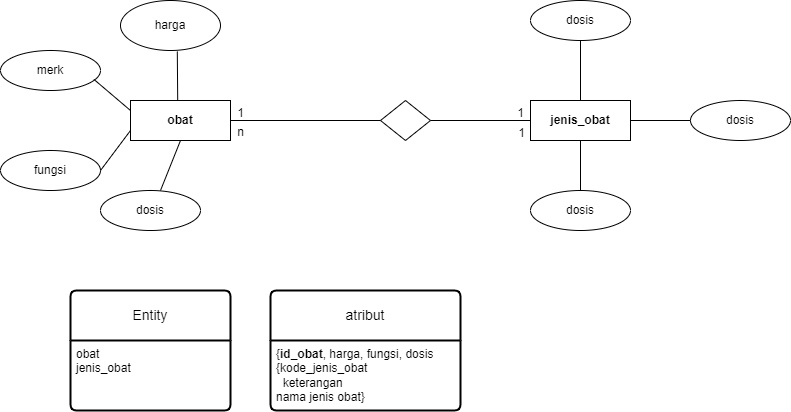

The diagram above was exported from draw.io. Its source (the exported page's mxGraphModel, read from the mxfile embedded in the PNG):
<mxGraphModel dx="734" dy="455" grid="1" gridSize="10" guides="1" tooltips="1" connect="1" arrows="1" fold="1" page="1" pageScale="1" pageWidth="850" pageHeight="1100" math="0" shadow="0">
  <root>
    <mxCell id="0" />
    <mxCell id="1" parent="0" />
    <mxCell id="ycxTqgAwPsIFHGDEBRWZ-2" value="&lt;b&gt;obat&lt;/b&gt;" style="whiteSpace=wrap;html=1;align=center;" vertex="1" parent="1">
      <mxGeometry x="160" y="200" width="100" height="40" as="geometry" />
    </mxCell>
    <mxCell id="ycxTqgAwPsIFHGDEBRWZ-3" value="harga" style="ellipse;whiteSpace=wrap;html=1;align=center;" vertex="1" parent="1">
      <mxGeometry x="150" y="100" width="100" height="50" as="geometry" />
    </mxCell>
    <mxCell id="ycxTqgAwPsIFHGDEBRWZ-4" value="merk" style="ellipse;whiteSpace=wrap;html=1;align=center;" vertex="1" parent="1">
      <mxGeometry x="30" y="150" width="100" height="40" as="geometry" />
    </mxCell>
    <mxCell id="ycxTqgAwPsIFHGDEBRWZ-5" value="fungsi" style="ellipse;whiteSpace=wrap;html=1;align=center;" vertex="1" parent="1">
      <mxGeometry x="30" y="250" width="100" height="40" as="geometry" />
    </mxCell>
    <mxCell id="ycxTqgAwPsIFHGDEBRWZ-6" value="dosis" style="ellipse;whiteSpace=wrap;html=1;align=center;" vertex="1" parent="1">
      <mxGeometry x="130" y="290" width="100" height="40" as="geometry" />
    </mxCell>
    <mxCell id="ycxTqgAwPsIFHGDEBRWZ-11" value="" style="endArrow=none;html=1;rounded=0;exitX=0.568;exitY=1.02;exitDx=0;exitDy=0;exitPerimeter=0;entryX=0.472;entryY=-0.015;entryDx=0;entryDy=0;entryPerimeter=0;" edge="1" parent="1" source="ycxTqgAwPsIFHGDEBRWZ-3" target="ycxTqgAwPsIFHGDEBRWZ-2">
      <mxGeometry relative="1" as="geometry">
        <mxPoint x="350" y="340" as="sourcePoint" />
        <mxPoint x="510" y="340" as="targetPoint" />
      </mxGeometry>
    </mxCell>
    <mxCell id="ycxTqgAwPsIFHGDEBRWZ-12" value="" style="endArrow=none;html=1;rounded=0;exitX=0.934;exitY=0.722;exitDx=0;exitDy=0;exitPerimeter=0;entryX=0;entryY=0.25;entryDx=0;entryDy=0;" edge="1" parent="1" source="ycxTqgAwPsIFHGDEBRWZ-4" target="ycxTqgAwPsIFHGDEBRWZ-2">
      <mxGeometry relative="1" as="geometry">
        <mxPoint x="217" y="161" as="sourcePoint" />
        <mxPoint x="217" y="209" as="targetPoint" />
      </mxGeometry>
    </mxCell>
    <mxCell id="ycxTqgAwPsIFHGDEBRWZ-13" value="" style="endArrow=none;html=1;rounded=0;exitX=1;exitY=0.5;exitDx=0;exitDy=0;entryX=0;entryY=0.75;entryDx=0;entryDy=0;" edge="1" parent="1" source="ycxTqgAwPsIFHGDEBRWZ-5" target="ycxTqgAwPsIFHGDEBRWZ-2">
      <mxGeometry relative="1" as="geometry">
        <mxPoint x="130" y="240" as="sourcePoint" />
        <mxPoint x="167" y="271" as="targetPoint" />
      </mxGeometry>
    </mxCell>
    <mxCell id="ycxTqgAwPsIFHGDEBRWZ-14" value="" style="endArrow=none;html=1;rounded=0;exitX=0.6;exitY=0;exitDx=0;exitDy=0;entryX=0.5;entryY=1;entryDx=0;entryDy=0;exitPerimeter=0;" edge="1" parent="1" source="ycxTqgAwPsIFHGDEBRWZ-6" target="ycxTqgAwPsIFHGDEBRWZ-2">
      <mxGeometry relative="1" as="geometry">
        <mxPoint x="140" y="280" as="sourcePoint" />
        <mxPoint x="170" y="240" as="targetPoint" />
      </mxGeometry>
    </mxCell>
    <mxCell id="ycxTqgAwPsIFHGDEBRWZ-15" value="" style="shape=rhombus;perimeter=rhombusPerimeter;whiteSpace=wrap;html=1;align=center;" vertex="1" parent="1">
      <mxGeometry x="410" y="200" width="50" height="40" as="geometry" />
    </mxCell>
    <mxCell id="ycxTqgAwPsIFHGDEBRWZ-16" value="" style="endArrow=none;html=1;rounded=0;exitX=1;exitY=0.5;exitDx=0;exitDy=0;entryX=0;entryY=0.5;entryDx=0;entryDy=0;" edge="1" parent="1" source="ycxTqgAwPsIFHGDEBRWZ-2" target="ycxTqgAwPsIFHGDEBRWZ-15">
      <mxGeometry relative="1" as="geometry">
        <mxPoint x="310" y="190" as="sourcePoint" />
        <mxPoint x="470" y="190" as="targetPoint" />
      </mxGeometry>
    </mxCell>
    <mxCell id="ycxTqgAwPsIFHGDEBRWZ-17" value="&lt;b&gt;jenis_obat&lt;/b&gt;" style="whiteSpace=wrap;html=1;align=center;" vertex="1" parent="1">
      <mxGeometry x="560" y="200" width="100" height="40" as="geometry" />
    </mxCell>
    <mxCell id="ycxTqgAwPsIFHGDEBRWZ-18" value="" style="endArrow=none;html=1;rounded=0;exitX=1;exitY=0.5;exitDx=0;exitDy=0;entryX=0;entryY=0.5;entryDx=0;entryDy=0;" edge="1" parent="1" source="ycxTqgAwPsIFHGDEBRWZ-15" target="ycxTqgAwPsIFHGDEBRWZ-17">
      <mxGeometry relative="1" as="geometry">
        <mxPoint x="270" y="230" as="sourcePoint" />
        <mxPoint x="420" y="230" as="targetPoint" />
      </mxGeometry>
    </mxCell>
    <mxCell id="ycxTqgAwPsIFHGDEBRWZ-19" value="dosis" style="ellipse;whiteSpace=wrap;html=1;align=center;" vertex="1" parent="1">
      <mxGeometry x="560" y="290" width="100" height="40" as="geometry" />
    </mxCell>
    <mxCell id="ycxTqgAwPsIFHGDEBRWZ-20" value="dosis" style="ellipse;whiteSpace=wrap;html=1;align=center;" vertex="1" parent="1">
      <mxGeometry x="720" y="200" width="100" height="40" as="geometry" />
    </mxCell>
    <mxCell id="ycxTqgAwPsIFHGDEBRWZ-21" value="dosis" style="ellipse;whiteSpace=wrap;html=1;align=center;" vertex="1" parent="1">
      <mxGeometry x="560" y="100" width="100" height="40" as="geometry" />
    </mxCell>
    <mxCell id="ycxTqgAwPsIFHGDEBRWZ-22" value="" style="endArrow=none;html=1;rounded=0;exitX=0.5;exitY=0;exitDx=0;exitDy=0;entryX=0.5;entryY=1;entryDx=0;entryDy=0;" edge="1" parent="1" source="ycxTqgAwPsIFHGDEBRWZ-19" target="ycxTqgAwPsIFHGDEBRWZ-17">
      <mxGeometry relative="1" as="geometry">
        <mxPoint x="200" y="300" as="sourcePoint" />
        <mxPoint x="220" y="250" as="targetPoint" />
      </mxGeometry>
    </mxCell>
    <mxCell id="ycxTqgAwPsIFHGDEBRWZ-24" value="" style="endArrow=none;html=1;rounded=0;exitX=1;exitY=0.5;exitDx=0;exitDy=0;entryX=0;entryY=0.5;entryDx=0;entryDy=0;" edge="1" parent="1" source="ycxTqgAwPsIFHGDEBRWZ-17" target="ycxTqgAwPsIFHGDEBRWZ-20">
      <mxGeometry relative="1" as="geometry">
        <mxPoint x="620" y="300" as="sourcePoint" />
        <mxPoint x="620" y="250" as="targetPoint" />
      </mxGeometry>
    </mxCell>
    <mxCell id="ycxTqgAwPsIFHGDEBRWZ-25" value="" style="endArrow=none;html=1;rounded=0;exitX=0.5;exitY=1;exitDx=0;exitDy=0;entryX=0.5;entryY=0;entryDx=0;entryDy=0;" edge="1" parent="1" source="ycxTqgAwPsIFHGDEBRWZ-21" target="ycxTqgAwPsIFHGDEBRWZ-17">
      <mxGeometry relative="1" as="geometry">
        <mxPoint x="670" y="230" as="sourcePoint" />
        <mxPoint x="730" y="230" as="targetPoint" />
      </mxGeometry>
    </mxCell>
    <mxCell id="ycxTqgAwPsIFHGDEBRWZ-26" value="1" style="text;html=1;align=center;verticalAlign=middle;resizable=0;points=[];autosize=1;strokeColor=none;fillColor=none;" vertex="1" parent="1">
      <mxGeometry x="255" y="198" width="30" height="30" as="geometry" />
    </mxCell>
    <mxCell id="ycxTqgAwPsIFHGDEBRWZ-27" value="n" style="text;html=1;align=center;verticalAlign=middle;resizable=0;points=[];autosize=1;strokeColor=none;fillColor=none;" vertex="1" parent="1">
      <mxGeometry x="255" y="217" width="30" height="30" as="geometry" />
    </mxCell>
    <mxCell id="ycxTqgAwPsIFHGDEBRWZ-29" value="1" style="text;html=1;align=center;verticalAlign=middle;resizable=0;points=[];autosize=1;strokeColor=none;fillColor=none;" vertex="1" parent="1">
      <mxGeometry x="535" y="198" width="30" height="30" as="geometry" />
    </mxCell>
    <mxCell id="ycxTqgAwPsIFHGDEBRWZ-31" value="1" style="text;html=1;align=center;verticalAlign=middle;resizable=0;points=[];autosize=1;strokeColor=none;fillColor=none;" vertex="1" parent="1">
      <mxGeometry x="536" y="218" width="30" height="30" as="geometry" />
    </mxCell>
    <mxCell id="ycxTqgAwPsIFHGDEBRWZ-32" value="Entity" style="swimlane;childLayout=stackLayout;horizontal=1;startSize=50;horizontalStack=0;rounded=1;fontSize=14;fontStyle=0;strokeWidth=2;resizeParent=0;resizeLast=1;shadow=0;dashed=0;align=center;arcSize=4;whiteSpace=wrap;html=1;" vertex="1" parent="1">
      <mxGeometry x="100" y="390" width="160" height="120" as="geometry" />
    </mxCell>
    <mxCell id="ycxTqgAwPsIFHGDEBRWZ-33" value="obat&lt;div&gt;jenis_obat&lt;/div&gt;" style="align=left;strokeColor=none;fillColor=none;spacingLeft=4;fontSize=12;verticalAlign=top;resizable=0;rotatable=0;part=1;html=1;" vertex="1" parent="ycxTqgAwPsIFHGDEBRWZ-32">
      <mxGeometry y="50" width="160" height="70" as="geometry" />
    </mxCell>
    <mxCell id="ycxTqgAwPsIFHGDEBRWZ-38" value="atribut" style="swimlane;childLayout=stackLayout;horizontal=1;startSize=50;horizontalStack=0;rounded=1;fontSize=14;fontStyle=0;strokeWidth=2;resizeParent=0;resizeLast=1;shadow=0;dashed=0;align=center;arcSize=4;whiteSpace=wrap;html=1;" vertex="1" parent="1">
      <mxGeometry x="300" y="390" width="190" height="120" as="geometry" />
    </mxCell>
    <mxCell id="ycxTqgAwPsIFHGDEBRWZ-39" value="{&lt;b&gt;id_obat&lt;/b&gt;, harga, fungsi, dosis&lt;div&gt;{kode_jenis_obat&lt;/div&gt;&lt;div&gt;&amp;nbsp; keterangan&lt;/div&gt;&lt;div&gt;nama jenis obat}&lt;/div&gt;" style="align=left;strokeColor=none;fillColor=none;spacingLeft=4;fontSize=12;verticalAlign=top;resizable=0;rotatable=0;part=1;html=1;" vertex="1" parent="ycxTqgAwPsIFHGDEBRWZ-38">
      <mxGeometry y="50" width="190" height="70" as="geometry" />
    </mxCell>
  </root>
</mxGraphModel>